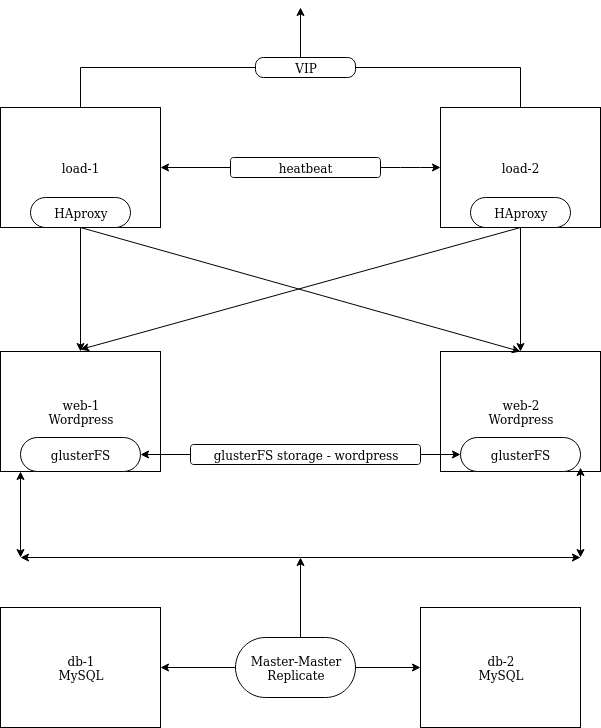

The diagram above was exported from draw.io. Its source (the exported page's mxGraphModel, read from the mxfile embedded in the PNG):
<mxGraphModel dx="1341" dy="727" grid="1" gridSize="10" guides="1" tooltips="1" connect="1" arrows="1" fold="1" page="1" pageScale="1" pageWidth="827" pageHeight="1169" math="0" shadow="0">
  <root>
    <mxCell id="0" />
    <mxCell id="1" parent="0" />
    <mxCell id="a0MHgVytl7Csbuzh6NBZ-1" value="load-1" style="rounded=0;whiteSpace=wrap;html=1;" vertex="1" parent="1">
      <mxGeometry x="120" y="280" width="160" height="120" as="geometry" />
    </mxCell>
    <mxCell id="a0MHgVytl7Csbuzh6NBZ-2" value="load-2" style="rounded=0;whiteSpace=wrap;html=1;" vertex="1" parent="1">
      <mxGeometry x="560" y="280" width="160" height="120" as="geometry" />
    </mxCell>
    <mxCell id="a0MHgVytl7Csbuzh6NBZ-3" value="&lt;div&gt;web-2&lt;/div&gt;&lt;div&gt;Wordpress&lt;br&gt;&lt;/div&gt;" style="rounded=0;whiteSpace=wrap;html=1;" vertex="1" parent="1">
      <mxGeometry x="560" y="524" width="160" height="120" as="geometry" />
    </mxCell>
    <mxCell id="a0MHgVytl7Csbuzh6NBZ-4" value="&lt;div&gt;web-1&lt;/div&gt;&lt;div&gt;Wordpress&lt;br&gt;&lt;/div&gt;" style="rounded=0;whiteSpace=wrap;html=1;" vertex="1" parent="1">
      <mxGeometry x="120" y="524" width="160" height="120" as="geometry" />
    </mxCell>
    <mxCell id="a0MHgVytl7Csbuzh6NBZ-5" value="db-2&lt;br&gt;MySQL" style="rounded=0;whiteSpace=wrap;html=1;" vertex="1" parent="1">
      <mxGeometry x="540" y="780" width="160" height="120" as="geometry" />
    </mxCell>
    <mxCell id="a0MHgVytl7Csbuzh6NBZ-6" value="db-1&lt;br&gt;MySQL" style="rounded=0;whiteSpace=wrap;html=1;" vertex="1" parent="1">
      <mxGeometry x="120" y="780" width="160" height="120" as="geometry" />
    </mxCell>
    <mxCell id="a0MHgVytl7Csbuzh6NBZ-7" value="" style="endArrow=classic;startArrow=classic;html=1;exitX=1;exitY=0.5;exitDx=0;exitDy=0;" edge="1" parent="1" source="a0MHgVytl7Csbuzh6NBZ-1" target="a0MHgVytl7Csbuzh6NBZ-2">
      <mxGeometry width="50" height="50" relative="1" as="geometry">
        <mxPoint x="120" y="870" as="sourcePoint" />
        <mxPoint x="170" y="820" as="targetPoint" />
        <Array as="points">
          <mxPoint x="530" y="340" />
        </Array>
      </mxGeometry>
    </mxCell>
    <mxCell id="a0MHgVytl7Csbuzh6NBZ-8" value="glusterFS" style="rounded=1;whiteSpace=wrap;html=1;arcSize=50;" vertex="1" parent="1">
      <mxGeometry x="140" y="610" width="120" height="34" as="geometry" />
    </mxCell>
    <mxCell id="a0MHgVytl7Csbuzh6NBZ-9" value="glusterFS" style="rounded=1;whiteSpace=wrap;html=1;arcSize=50;" vertex="1" parent="1">
      <mxGeometry x="580" y="610" width="120" height="34" as="geometry" />
    </mxCell>
    <mxCell id="a0MHgVytl7Csbuzh6NBZ-11" value="HAproxy" style="rounded=1;whiteSpace=wrap;html=1;arcSize=50;" vertex="1" parent="1">
      <mxGeometry x="590" y="370" width="100" height="30" as="geometry" />
    </mxCell>
    <mxCell id="a0MHgVytl7Csbuzh6NBZ-13" value="HAproxy" style="rounded=1;whiteSpace=wrap;html=1;arcSize=50;" vertex="1" parent="1">
      <mxGeometry x="150" y="370" width="100" height="30" as="geometry" />
    </mxCell>
    <mxCell id="a0MHgVytl7Csbuzh6NBZ-15" value="" style="endArrow=classic;html=1;entryX=0.5;entryY=0;entryDx=0;entryDy=0;exitX=0.5;exitY=1;exitDx=0;exitDy=0;" edge="1" parent="1" source="a0MHgVytl7Csbuzh6NBZ-13" target="a0MHgVytl7Csbuzh6NBZ-3">
      <mxGeometry width="50" height="50" relative="1" as="geometry">
        <mxPoint x="120" y="970" as="sourcePoint" />
        <mxPoint x="170" y="920" as="targetPoint" />
      </mxGeometry>
    </mxCell>
    <mxCell id="a0MHgVytl7Csbuzh6NBZ-16" value="" style="endArrow=classic;html=1;exitX=0.5;exitY=1;exitDx=0;exitDy=0;entryX=0.5;entryY=0;entryDx=0;entryDy=0;" edge="1" parent="1" source="a0MHgVytl7Csbuzh6NBZ-13" target="a0MHgVytl7Csbuzh6NBZ-4">
      <mxGeometry width="50" height="50" relative="1" as="geometry">
        <mxPoint x="120" y="970" as="sourcePoint" />
        <mxPoint x="170" y="920" as="targetPoint" />
      </mxGeometry>
    </mxCell>
    <mxCell id="a0MHgVytl7Csbuzh6NBZ-17" value="" style="endArrow=classic;html=1;exitX=0.5;exitY=1;exitDx=0;exitDy=0;" edge="1" parent="1" source="a0MHgVytl7Csbuzh6NBZ-11">
      <mxGeometry width="50" height="50" relative="1" as="geometry">
        <mxPoint x="120" y="970" as="sourcePoint" />
        <mxPoint x="200" y="522" as="targetPoint" />
      </mxGeometry>
    </mxCell>
    <mxCell id="a0MHgVytl7Csbuzh6NBZ-18" value="" style="endArrow=classic;html=1;" edge="1" parent="1" target="a0MHgVytl7Csbuzh6NBZ-3">
      <mxGeometry width="50" height="50" relative="1" as="geometry">
        <mxPoint x="640" y="400" as="sourcePoint" />
        <mxPoint x="160" y="1000" as="targetPoint" />
      </mxGeometry>
    </mxCell>
    <mxCell id="a0MHgVytl7Csbuzh6NBZ-21" value="" style="endArrow=classic;startArrow=classic;html=1;entryX=1;entryY=0.5;entryDx=0;entryDy=0;" edge="1" parent="1" target="a0MHgVytl7Csbuzh6NBZ-8">
      <mxGeometry width="50" height="50" relative="1" as="geometry">
        <mxPoint x="580" y="627" as="sourcePoint" />
        <mxPoint x="170" y="920" as="targetPoint" />
      </mxGeometry>
    </mxCell>
    <mxCell id="a0MHgVytl7Csbuzh6NBZ-23" value="&lt;div&gt;glusterFS storage - wordpress&lt;br&gt;&lt;/div&gt;" style="rounded=1;whiteSpace=wrap;html=1;arcSize=15;" vertex="1" parent="1">
      <mxGeometry x="310" y="617" width="230" height="20" as="geometry" />
    </mxCell>
    <mxCell id="a0MHgVytl7Csbuzh6NBZ-24" value="" style="endArrow=classic;startArrow=classic;html=1;entryX=0;entryY=0.5;entryDx=0;entryDy=0;" edge="1" parent="1" source="a0MHgVytl7Csbuzh6NBZ-6" target="a0MHgVytl7Csbuzh6NBZ-5">
      <mxGeometry width="50" height="50" relative="1" as="geometry">
        <mxPoint x="120" y="970" as="sourcePoint" />
        <mxPoint x="170" y="920" as="targetPoint" />
      </mxGeometry>
    </mxCell>
    <mxCell id="a0MHgVytl7Csbuzh6NBZ-25" value="" style="endArrow=classic;startArrow=classic;html=1;entryX=0;entryY=1;entryDx=0;entryDy=0;" edge="1" parent="1" target="a0MHgVytl7Csbuzh6NBZ-8">
      <mxGeometry width="50" height="50" relative="1" as="geometry">
        <mxPoint x="140" y="730" as="sourcePoint" />
        <mxPoint x="170" y="920" as="targetPoint" />
      </mxGeometry>
    </mxCell>
    <mxCell id="a0MHgVytl7Csbuzh6NBZ-26" value="" style="endArrow=classic;startArrow=classic;html=1;entryX=0.875;entryY=0.967;entryDx=0;entryDy=0;entryPerimeter=0;" edge="1" parent="1" target="a0MHgVytl7Csbuzh6NBZ-3">
      <mxGeometry width="50" height="50" relative="1" as="geometry">
        <mxPoint x="700" y="730" as="sourcePoint" />
        <mxPoint x="150" y="654" as="targetPoint" />
      </mxGeometry>
    </mxCell>
    <mxCell id="a0MHgVytl7Csbuzh6NBZ-27" value="" style="endArrow=classic;startArrow=classic;html=1;" edge="1" parent="1">
      <mxGeometry width="50" height="50" relative="1" as="geometry">
        <mxPoint x="140" y="730" as="sourcePoint" />
        <mxPoint x="700" y="730" as="targetPoint" />
      </mxGeometry>
    </mxCell>
    <mxCell id="a0MHgVytl7Csbuzh6NBZ-28" value="" style="endArrow=classic;startArrow=classic;html=1;" edge="1" parent="1">
      <mxGeometry width="50" height="50" relative="1" as="geometry">
        <mxPoint x="420" y="840" as="sourcePoint" />
        <mxPoint x="420" y="730" as="targetPoint" />
      </mxGeometry>
    </mxCell>
    <mxCell id="a0MHgVytl7Csbuzh6NBZ-12" value="heatbeat" style="rounded=1;whiteSpace=wrap;html=1;" vertex="1" parent="1">
      <mxGeometry x="350" y="330" width="150" height="20" as="geometry" />
    </mxCell>
    <mxCell id="a0MHgVytl7Csbuzh6NBZ-30" value="" style="endArrow=none;html=1;exitX=0.5;exitY=0;exitDx=0;exitDy=0;" edge="1" parent="1" source="a0MHgVytl7Csbuzh6NBZ-1">
      <mxGeometry width="50" height="50" relative="1" as="geometry">
        <mxPoint x="120" y="970" as="sourcePoint" />
        <mxPoint x="200" y="240" as="targetPoint" />
      </mxGeometry>
    </mxCell>
    <mxCell id="a0MHgVytl7Csbuzh6NBZ-31" value="" style="endArrow=none;html=1;exitX=0.5;exitY=0;exitDx=0;exitDy=0;" edge="1" parent="1" source="a0MHgVytl7Csbuzh6NBZ-2">
      <mxGeometry width="50" height="50" relative="1" as="geometry">
        <mxPoint x="210" y="290" as="sourcePoint" />
        <mxPoint x="640" y="240" as="targetPoint" />
      </mxGeometry>
    </mxCell>
    <mxCell id="a0MHgVytl7Csbuzh6NBZ-32" value="" style="endArrow=none;html=1;" edge="1" parent="1" source="a0MHgVytl7Csbuzh6NBZ-34">
      <mxGeometry width="50" height="50" relative="1" as="geometry">
        <mxPoint x="200" y="240" as="sourcePoint" />
        <mxPoint x="640" y="240" as="targetPoint" />
      </mxGeometry>
    </mxCell>
    <mxCell id="a0MHgVytl7Csbuzh6NBZ-33" value="" style="endArrow=classic;html=1;" edge="1" parent="1">
      <mxGeometry width="50" height="50" relative="1" as="geometry">
        <mxPoint x="420" y="240" as="sourcePoint" />
        <mxPoint x="420" y="180" as="targetPoint" />
      </mxGeometry>
    </mxCell>
    <mxCell id="a0MHgVytl7Csbuzh6NBZ-34" value="VIP" style="rounded=1;whiteSpace=wrap;html=1;arcSize=40;" vertex="1" parent="1">
      <mxGeometry x="375" y="230" width="100" height="20" as="geometry" />
    </mxCell>
    <mxCell id="a0MHgVytl7Csbuzh6NBZ-35" value="" style="endArrow=none;html=1;" edge="1" parent="1" target="a0MHgVytl7Csbuzh6NBZ-34">
      <mxGeometry width="50" height="50" relative="1" as="geometry">
        <mxPoint x="200" y="240" as="sourcePoint" />
        <mxPoint x="640" y="240" as="targetPoint" />
      </mxGeometry>
    </mxCell>
    <mxCell id="a0MHgVytl7Csbuzh6NBZ-36" value="Master-Master&lt;br&gt;Replicate" style="rounded=1;whiteSpace=wrap;html=1;arcSize=50;" vertex="1" parent="1">
      <mxGeometry x="355" y="810" width="120" height="60" as="geometry" />
    </mxCell>
  </root>
</mxGraphModel>